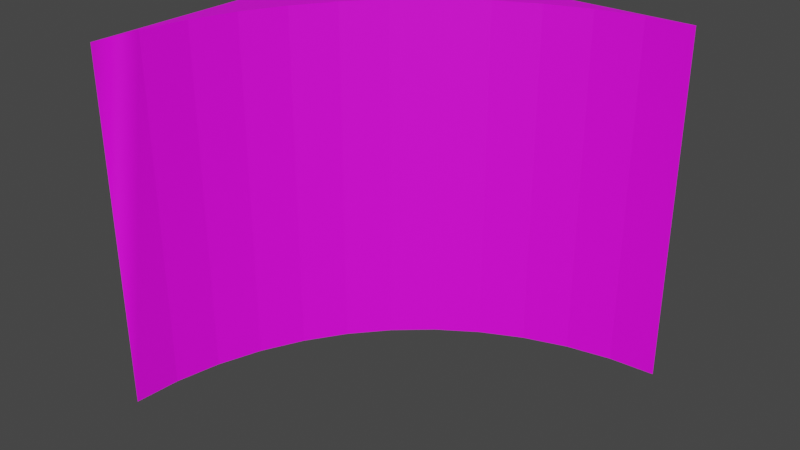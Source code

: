 # Source: BlockInnerCorner1.blend  (saved by Blender 3.4.6; exported with 4.5.12 LTS)
import bpy
from mathutils import Matrix  # noqa: F401  (used for matrix-valued properties, if any)

bpy.ops.wm.read_factory_settings(use_empty=True)
scene = bpy.context.scene
scene.name = 'Scene'

# ---- collections
col_collection = bpy.data.collections.new('Collection'); scene.collection.children.link(col_collection)

# ---- images (referenced by path relative to the original .blend; pixels are not part of the script)
import os
ASSET_DIR = os.environ.get("B2B_ASSET_DIR", "")  # directory of the original .blend (textures are referenced by path, not embedded)
HERE = os.path.dirname(os.path.abspath(__file__))  # packed textures are extracted next to this script under _unpacked/

def load_image(name, relpath, width, height, colorspace="sRGB"):
    """Load a texture the original file referenced (path relative to the .blend, or extracted next to this script)."""
    p = next((c for c in (os.path.join(HERE, relpath), os.path.join(ASSET_DIR, relpath)) if relpath and os.path.exists(c)), "")
    if p:
        img = bpy.data.images.load(p, check_existing=True)
        img.name = name
    else:  # same state as the original file: an image datablock whose file is absent (Cycles renders it pink)
        img = bpy.data.images.new(name, width, height)
        img.source = "FILE"
        img.filepath = "//" + (relpath or name)
    img.colorspace_settings.name = colorspace
    return img
img_markup_jpg = load_image('Markup.jpg', 'Markup.jpg', 1024, 1024, 'sRGB')
img_runes_png = load_image('Runes.png', 'Runes.png', 1024, 1024, 'sRGB')

# ---- materials (node trees are filled in below, after node groups)
mat_sides = bpy.data.materials.new('Sides')
mat_sides.use_transparent_shadow = False
mat_sides.roughness = 0.5
mat_top = bpy.data.materials.new('Top')
mat_top.use_transparent_shadow = False

# ---- material node trees
mat_sides.use_nodes = True; mat_sides.node_tree.nodes.clear()
_N = mat_sides.node_tree.nodes; _L = mat_sides.node_tree.links
n0 = _N.new('ShaderNodeBsdfPrincipled'); n0.name = 'Principled BSDF'; n0.location = (10, 300)
n0.distribution = 'GGX'
n0.subsurface_method = 'RANDOM_WALK_SKIN'
n0.inputs[3].default_value = 1.45
n0.inputs[27].default_value = (0.0, 0.0, 0.0, 1.0)
n0.inputs[28].default_value = 1.0
n1 = _N.new('ShaderNodeOutputMaterial'); n1.name = 'Material Output'; n1.location = (300, 300)
n2 = _N.new('ShaderNodeNormalMap'); n2.name = 'Normal Map'; n2.location = (-300, -300)
n2.label = 'Normal/Map'
n2.inputs[0].default_value = 0.0
n3 = _N.new('ShaderNodeTexImage'); n3.name = 'Image Texture'; n3.location = (-300, 600)
n3.image = img_markup_jpg
_L.new(n0.outputs[0], n1.inputs[0])
_L.new(n2.outputs[0], n0.inputs[5])
_L.new(n3.outputs[0], n0.inputs[0])
n1.is_active_output = True
mat_top.use_nodes = True; mat_top.node_tree.nodes.clear()
_N = mat_top.node_tree.nodes; _L = mat_top.node_tree.links
n0 = _N.new('ShaderNodeBsdfPrincipled'); n0.name = 'Principled BSDF'; n0.location = (10, 300)
n0.distribution = 'GGX'
n0.subsurface_method = 'RANDOM_WALK_SKIN'
n0.inputs[3].default_value = 1.45
n0.inputs[27].default_value = (0.0, 0.0, 0.0, 1.0)
n0.inputs[28].default_value = 1.0
n1 = _N.new('ShaderNodeOutputMaterial'); n1.name = 'Material Output'; n1.location = (300, 300)
n2 = _N.new('ShaderNodeTexImage'); n2.name = 'Image Texture'; n2.location = (-280, 280)
n2.image = img_runes_png
_L.new(n0.outputs[0], n1.inputs[0])
_L.new(n2.outputs[0], n0.inputs[0])
n1.is_active_output = True

# ---- world
world_world = bpy.data.worlds.new('World'); scene.world = world_world
world_world.use_nodes = True; world_world.node_tree.nodes.clear()
_N = world_world.node_tree.nodes; _L = world_world.node_tree.links
n0 = _N.new('ShaderNodeOutputWorld'); n0.name = 'World Output'; n0.location = (300, 300)
n1 = _N.new('ShaderNodeBackground'); n1.name = 'Background'; n1.location = (10, 300)
n1.inputs[0].default_value = (0.05088, 0.05088, 0.05088, 1.0)
_L.new(n1.outputs[0], n0.inputs[0])
n0.is_active_output = True
world_world.color = (0.05088, 0.05088, 0.05088)
world_world.use_sun_shadow = False
world_world.sun_shadow_jitter_overblur = 0.0

# ---- meshes
me_cube_001 = bpy.data.meshes.new('Cube.001')
me_cube_001.from_pydata([(-0.5, 2.186e-08, 0.5), (-0.5, 1.0, 0.5), (-0.5, -2.186e-08, -0.5), (-0.5, 1.0, -0.5), (0.5, -2.186e-08, -0.5), (0.5, 1.0, -0.5), (0.5, -1.629e-08, -0.5), (0.5, 1.0, -0.5), (-0.5, 2.186e-08, 0.5), (-0.5, 1.0, 0.5), (-0.4914, 2.186e-08, 0.3695), (-0.4914, 1.0, 0.3695), (-0.4659, 2.186e-08, 0.2412), (-0.4659, 1.0, 0.2412), (-0.4239, 2.186e-08, 0.1173), (-0.4239, 1.0, 0.1173), (-0.366, -1.629e-08, 0.0), (-0.366, 1.0, -7.629e-08), (-0.2934, -1.629e-08, -0.1088), (-0.2934, 1.0, -0.1088), (-0.2071, -1.629e-08, -0.2071), (-0.2071, 1.0, -0.2071), (-0.1088, -1.629e-08, -0.2934), (-0.1088, 1.0, -0.2934), (0.0, -1.629e-08, -0.366), (0.0, 1.0, -0.366), (0.1173, -1.629e-08, -0.4239), (0.1173, 1.0, -0.4239), (0.2412, -1.629e-08, -0.4659), (0.2412, 1.0, -0.4659), (0.3695, -1.629e-08, -0.4914), (0.3695, 1.0, -0.4914)], [], [(2, 3, 5, 4), (8, 10, 11, 9), (10, 12, 13, 11), (12, 14, 15, 13), (14, 16, 17, 15), (16, 18, 19, 17), (18, 20, 21, 19), (20, 22, 23, 21), (22, 24, 25, 23), (24, 26, 27, 25), (26, 28, 29, 27), (28, 30, 31, 29), (30, 6, 7, 31), (2, 0, 1, 3), (11, 3, 9, 1), (11, 13, 3), (13, 15, 3), (15, 17, 3), (17, 19, 3), (19, 21, 3), (21, 23, 3), (23, 25, 3), (25, 27, 3), (27, 29, 3), (29, 31, 3), (3, 31, 7, 5), (2, 10, 8, 0), (10, 2, 12), (14, 12, 2), (16, 14, 2), (18, 16, 2), (20, 18, 2), (22, 20, 2), (24, 22, 2), (26, 24, 2), (28, 26, 2), (30, 28, 2), (4, 6, 30, 2)])
me_cube_001.polygons.foreach_set('use_smooth', [True] * 38)
me_cube_001.polygons.foreach_set('material_index', [0, 0, 0, 0, 0, 0, 0, 0, 0, 0, 0, 0, 0, 0, 1, 1, 1, 1, 1, 1, 1, 1, 1, 1, 1, 1, 0, 0, 0, 0, 0, 0, 0, 0, 0, 0, 0, 0])
_k = set([(0, 2), (2, 3), (2, 4), (3, 5), (3, 11), (6, 30), (7, 31), (8, 10), (10, 11), (10, 12), (11, 13), (12, 13), (12, 14), (13, 15), (14, 15), (14, 16), (15, 17), (16, 17), (16, 18), (17, 19), (18, 19), (18, 20), (19, 21), (20, 21), (20, 22), (21, 23), (22, 23), (22, 24), (23, 25), (24, 25), (24, 26), (25, 27), (26, 27), (26, 28), (27, 29), (28, 29), (28, 30), (29, 31), (30, 31)])
me_cube_001.attributes.new('sharp_edge', 'BOOLEAN', 'EDGE').data.foreach_set('value', [ (min(e.vertices), max(e.vertices)) in _k for e in me_cube_001.edges])
_uv = me_cube_001.uv_layers.new(name='UVMap')
_uv.uv.foreach_set('vector', [0.9999, 4.87e-05, 0.9999, 1.0, 7.069e-05, 1.0, 7.084e-05, 4.894e-05, 7.981e-05, 0.0002908, 0.1667, 0.0002907, 0.1667, 0.9997, 8.008e-05, 0.9997, 0.1667, 0.0002907, 0.3334, 0.0002906, 0.3334, 0.9997, 0.1667, 0.9997, 0.3334, 0.0002906, 0.5, 0.0002906, 0.5, 0.9997, 0.3334, 0.9997, 0.5, 0.0002906, 0.6666, 0.0002906, 0.6666, 0.9997, 0.5, 0.9997, 0.6666, 0.0002906, 0.8333, 0.0002906, 0.8333, 0.9997, 0.6666, 0.9997, 0.8333, 0.0002906, 0.9999, 0.0002906, 0.9999, 0.9997, 0.8333, 0.9997, 7.975e-05, 0.0001979, 0.1667, 0.0001978, 0.1667, 0.9998, 8.02e-05, 0.9998, 0.1667, 0.0001978, 0.3334, 0.0001978, 0.3334, 0.9998, 0.1667, 0.9998, 0.3334, 0.0001978, 0.5, 0.0001973, 0.5, 0.9998, 0.3334, 0.9998, 0.5, 0.0001973, 0.6666, 0.0001974, 0.6666, 0.9998, 0.5, 0.9998, 0.6666, 0.0001974, 0.8333, 0.0001973, 0.8333, 0.9998, 0.6666, 0.9998, 0.8333, 0.0001973, 0.9999, 0.0001974, 0.9999, 0.9998, 0.8333, 0.9998, 9.99e-05, 9.993e-05, 0.9999, 0.0001, 0.9999, 0.9999, 0.0001001, 0.9999, 0.9913, 0.8694, 0.9999, 9.739e-05, 0.9999, 0.9999, 0.9999, 0.9999, 0.9913, 0.8694, 0.9658, 0.7411, 0.9999, 9.739e-05, 0.9658, 0.7411, 0.9238, 0.6173, 0.9999, 9.739e-05, 0.9238, 0.6173, 0.866, 0.5, 0.9999, 9.739e-05, 0.866, 0.5, 0.7933, 0.3913, 0.9999, 9.739e-05, 0.7933, 0.3913, 0.7071, 0.2929, 0.9999, 9.739e-05, 0.7071, 0.2929, 0.6087, 0.2067, 0.9999, 9.739e-05, 0.6087, 0.2067, 0.5, 0.134, 0.9999, 9.739e-05, 0.5, 0.134, 0.3827, 0.0762, 0.9999, 9.739e-05, 0.3827, 0.0762, 0.2589, 0.03416, 0.9999, 9.739e-05, 0.2589, 0.03416, 0.1306, 0.008651, 0.9999, 9.739e-05, 0.9999, 9.739e-05, 0.1306, 0.008651, 9.736e-05, 9.751e-05, 9.736e-05, 9.751e-05, 1.0, 1.0, 0.9914, 0.1305, 1.0, 2.593e-05, 1.0, 2.593e-05, 0.9914, 0.1305, 1.0, 1.0, 0.9659, 0.2588, 0.9239, 0.3827, 0.9659, 0.2588, 1.0, 1.0, 0.866, 0.5, 0.9239, 0.3827, 1.0, 1.0, 0.7933, 0.6088, 0.866, 0.5, 1.0, 1.0, 0.7071, 0.7071, 0.7933, 0.6088, 1.0, 1.0, 0.6088, 0.7933, 0.7071, 0.7071, 1.0, 1.0, 0.5, 0.866, 0.6088, 0.7933, 1.0, 1.0, 0.3827, 0.9239, 0.5, 0.866, 1.0, 1.0, 0.2588, 0.9659, 0.3827, 0.9239, 1.0, 1.0, 0.1305, 0.9914, 0.2588, 0.9659, 1.0, 1.0, 2.602e-05, 1.0, 2.602e-05, 1.0, 0.1305, 0.9914, 1.0, 1.0])
me_cube_001.materials.append(mat_sides)
me_cube_001.materials.append(mat_top)
me_cube_001.update()
me_cube_001.normals_split_custom_set([tuple(v) for v in zip(*[iter([0.0, 0.0, -1.0, 0.0, 0.0, -1.0, 0.0, 0.0, -1.0, 0.0, 0.0, -1.0, 0.9979, 0.0, 0.0654, 0.9979, 0.0, 0.0654, 0.9979, 0.0, 0.0654, 0.9979, 0.0, 0.0654, 0.9808, 0.0, 0.1951, 0.9808, 0.0, 0.1951, 0.9808, 0.0, 0.1951, 0.9808, 0.0, 0.1951, 0.9469, 2.848e-08, 0.3214, 0.9469, 2.848e-08, 0.3214, 0.9469, 2.848e-08, 0.3214, 0.9469, 2.848e-08, 0.3214, 0.8969, 2.848e-08, 0.4423, 0.8969, 2.848e-08, 0.4423, 0.8969, 2.848e-08, 0.4423, 0.8969, 2.848e-08, 0.4423, 0.8315, 2.848e-08, 0.5556, 0.8315, 2.848e-08, 0.5556, 0.8315, 2.848e-08, 0.5556, 0.8315, 2.848e-08, 0.5556, 0.7518, 2.848e-08, 0.6593, 0.7518, 2.848e-08, 0.6593, 0.7518, 2.848e-08, 0.6593, 0.7518, 2.848e-08, 0.6593, 0.6593, 0.0, 0.7518, 0.6593, 0.0, 0.7518, 0.6593, 0.0, 0.7518, 0.6593, 0.0, 0.7518, 0.5556, 0.0, 0.8315, 0.5556, 0.0, 0.8315, 0.5556, 0.0, 0.8315, 0.5556, 0.0, 0.8315, 0.4423, 0.0, 0.8969, 0.4423, 0.0, 0.8969, 0.4423, 0.0, 0.8969, 0.4423, 0.0, 0.8969, 0.3214, 0.0, 0.9469, 0.3214, 0.0, 0.9469, 0.3214, 0.0, 0.9469, 0.3214, 0.0, 0.9469, 0.1951, 0.0, 0.9808, 0.1951, 0.0, 0.9808, 0.1951, 0.0, 0.9808, 0.1951, 0.0, 0.9808, 0.0654, 0.0, 0.9979, 0.0654, 0.0, 0.9979, 0.0654, 0.0, 0.9979, 0.0654, 0.0, 0.9979, -1.0, 0.0, 0.0, -1.0, 0.0, 0.0, -1.0, 0.0, 0.0, -1.0, 0.0, 0.0, 0.0, 1.0, 0.0, 0.0, 1.0, 0.0, 0.0, 1.0, 0.0, 0.0, 1.0, 0.0, 0.0, 1.0, 0.0, 0.0, 1.0, 0.0, 0.0, 1.0, -4.391e-08, 0.0, 1.0, 0.0, 0.0, 1.0, 0.0, 0.0, 1.0, -4.391e-08, 0.0, 1.0, 0.0, 0.0, 1.0, 0.0, 0.0, 1.0, -4.391e-08, 0.0, 1.0, 0.0, 0.0, 1.0, 0.0, 0.0, 1.0, -4.391e-08, 0.0, 1.0, 0.0, 0.0, 1.0, 0.0, 0.0, 1.0, -4.391e-08, 0.0, 1.0, 0.0, 0.0, 1.0, 0.0, 0.0, 1.0, -4.391e-08, 0.0, 1.0, 0.0, 0.0, 1.0, 0.0, 0.0, 1.0, -4.391e-08, 0.0, 1.0, 0.0, 0.0, 1.0, 0.0, 0.0, 1.0, -4.391e-08, 0.0, 1.0, 0.0, 0.0, 1.0, 0.0, 0.0, 1.0, -4.391e-08, 0.0, 1.0, 0.0, 0.0, 1.0, -6.528e-06, 0.0, 1.0, -4.391e-08, 0.0, 1.0, -4.391e-08, 0.0, 1.0, -6.528e-06, 0.0, 1.0, -6.967e-06, 0.0, 1.0, -6.967e-06, -1.176e-08, -1.0, 2.87e-08, 6.401e-07, -1.0, 4.398e-08, 6.669e-07, -1.0, 4.371e-08, 6.669e-07, -1.0, 4.371e-08, 6.401e-07, -1.0, 4.398e-08, -1.176e-08, -1.0, 2.87e-08, 2.308e-07, -1.0, 4.836e-08, 5.262e-08, -1.0, 6.432e-08, 2.308e-07, -1.0, 4.836e-08, -1.176e-08, -1.0, 2.87e-08, -3.022e-07, -1.0, 9.211e-08, 5.262e-08, -1.0, 6.432e-08, -1.176e-08, -1.0, 2.87e-08, 1.124e-08, -1.0, 8.287e-09, -3.022e-07, -1.0, 9.211e-08, -1.176e-08, -1.0, 2.87e-08, 9.499e-09, -1.0, 9.499e-09, 1.124e-08, -1.0, 8.287e-09, -1.176e-08, -1.0, 2.87e-08, 8.287e-09, -1.0, 1.124e-08, 9.499e-09, -1.0, 9.499e-09, -1.176e-08, -1.0, 2.87e-08, 7.401e-09, -1.0, 1.391e-08, 8.287e-09, -1.0, 1.124e-08, -1.176e-08, -1.0, 2.87e-08, 6.718e-09, -1.0, 1.862e-08, 7.401e-09, -1.0, 1.391e-08, -1.176e-08, -1.0, 2.87e-08, 6.157e-09, -1.0, 2.938e-08, 6.718e-09, -1.0, 1.862e-08, -1.176e-08, -1.0, 2.87e-08, 5.598e-09, -1.0, 6.909e-07, 6.157e-09, -1.0, 2.938e-08, -1.176e-08, -1.0, 2.87e-08, 0.0, 0.0, 0.0, 0.0, 0.0, 0.0, 5.598e-09, -1.0, 6.909e-07, -1.176e-08, -1.0, 2.87e-08])] * 3)])

# ---- objects
ob_blockinnercorner1 = bpy.data.objects.new('BlockInnerCorner1', me_cube_001)

# ---- transforms, parenting, visibility, modifiers, constraints
ob_blockinnercorner1.location = (0.0, 0.0, 0.0)
ob_blockinnercorner1.rotation_euler = (1.571, -0.0, 0.0)
ob_blockinnercorner1.color = (0.8, 0.8, 0.8, 1.0)

# ---- collection membership
col_collection.objects.link(ob_blockinnercorner1)

# ---- scene / render settings (as saved in the file)
scene.frame_start = 1; scene.frame_end = 250; scene.frame_set(1)
scene.render.engine = 'BLENDER_EEVEE_NEXT'
scene.cycles.sampling_pattern = 'TABULATED_SOBOL'
scene.cycles.use_light_tree = False
scene.view_settings.view_transform = 'Filmic'
bpy.context.view_layer.update()

# ---- added for rendering (the .blend has no active camera and no usable light): camera, sun
cam_auto = bpy.data.cameras.new('AutoCamera')
cam_auto.lens = 50.0
cam_auto.sensor_width = 36.0
cam_auto.clip_end = 1000.0
ob_auto_camera = bpy.data.objects.new('AutoCamera', cam_auto)
scene.collection.objects.link(ob_auto_camera)
ob_auto_camera.location = (1.60254, -1.92304, 1.78203)
ob_auto_camera.rotation_euler = (1.09748, -7.21219e-08, 0.694738)
scene.camera = ob_auto_camera
light_auto_sun = bpy.data.lights.new('AutoSun', 'SUN')
light_auto_sun.energy = 3.0
light_auto_sun.angle = 0.0523599
ob_auto_sun = bpy.data.objects.new('AutoSun', light_auto_sun)
scene.collection.objects.link(ob_auto_sun)
ob_auto_sun.rotation_euler = (0.872665, 0.174533, 0.523599)
bpy.context.view_layer.update()
